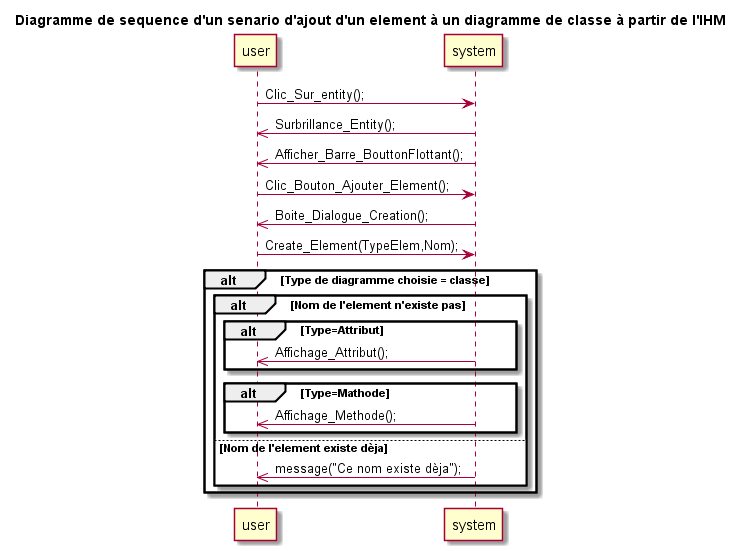

The diagram above was rendered by PlantUML. Its source (embedded in the PNG):
@startuml
title Diagramme de sequence d'un senario d'ajout d'un element à un diagramme de classe à partir de l'IHM
	
	user -> system : Clic_Sur_entity();
	system ->> user : Surbrillance_Entity();
	system ->> user : Afficher_Barre_BouttonFlottant();
	
	user -> system : Clic_Bouton_Ajouter_Element();
	system ->> user : Boite_Dialogue_Creation();
	user -> system : Create_Element(TypeElem,Nom);
	
	alt Type de diagramme choisie = classe
		alt Nom de l'element n'existe pas
			alt Type=Attribut
				system ->> user :Affichage_Attribut();	
			end 
			
			alt Type=Mathode
				system ->> user :Affichage_Methode();	
			end
			else Nom de l'element existe dèja
				system ->> user :message("Ce nom existe dèja");
		end
	end
	
@enduml